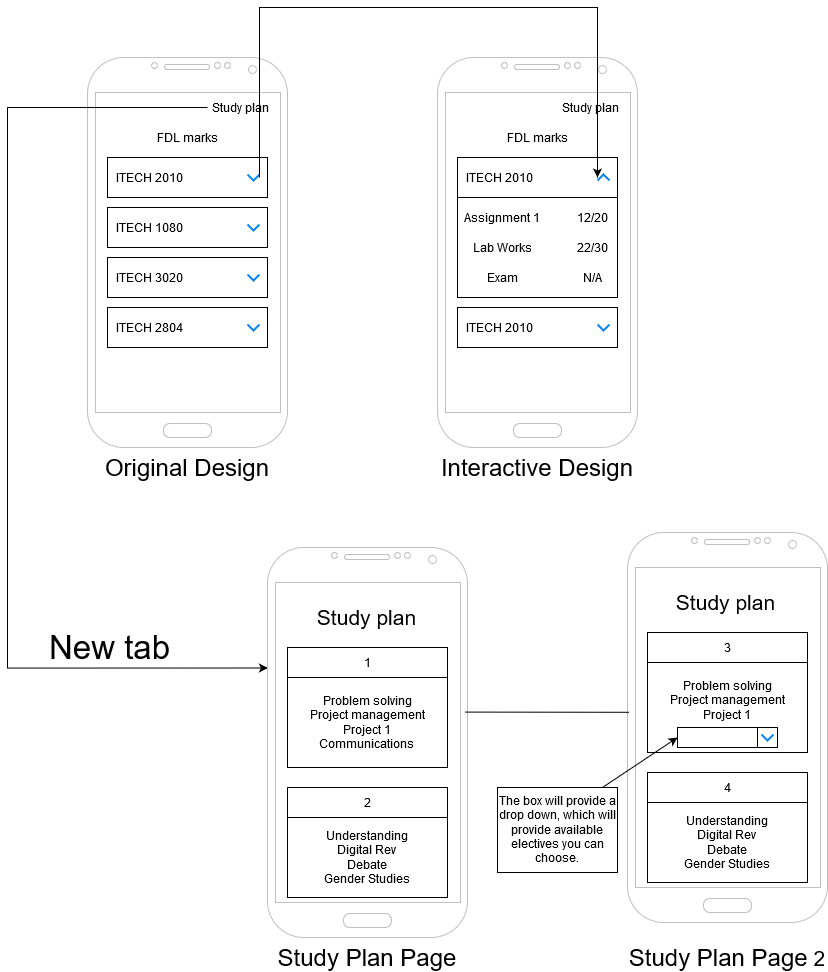

The diagram above was exported from draw.io. Its source (the exported page's mxGraphModel, read from the mxfile embedded in the PNG):
<mxGraphModel dx="507" dy="821" grid="1" gridSize="10" guides="1" tooltips="1" connect="1" arrows="1" fold="1" page="1" pageScale="1" pageWidth="850" pageHeight="1100" math="0" shadow="0">
  <root>
    <mxCell id="0" />
    <mxCell id="1" parent="0" />
    <mxCell id="NvQIXdOuIJe6DqudjAuE-1" value="" style="verticalLabelPosition=bottom;verticalAlign=top;html=1;shadow=0;dashed=0;strokeWidth=1;shape=mxgraph.android.phone2;strokeColor=#c0c0c0;" vertex="1" parent="1">
      <mxGeometry x="180" y="90" width="200" height="390" as="geometry" />
    </mxCell>
    <mxCell id="NvQIXdOuIJe6DqudjAuE-3" value="FDL marks" style="text;html=1;align=center;verticalAlign=middle;resizable=0;points=[];autosize=1;" vertex="1" parent="NvQIXdOuIJe6DqudjAuE-1">
      <mxGeometry x="65" y="70" width="70" height="20" as="geometry" />
    </mxCell>
    <mxCell id="NvQIXdOuIJe6DqudjAuE-2" value="ITECH 2010&amp;nbsp;&amp;nbsp;&amp;nbsp;&amp;nbsp;&amp;nbsp;&amp;nbsp;&amp;nbsp;&amp;nbsp;&amp;nbsp;&amp;nbsp;&amp;nbsp;&amp;nbsp;&amp;nbsp;&amp;nbsp;&amp;nbsp;&amp;nbsp;&amp;nbsp;&amp;nbsp;&amp;nbsp;&amp;nbsp;&amp;nbsp;&amp;nbsp;&amp;nbsp;&amp;nbsp;&amp;nbsp; " style="rounded=0;whiteSpace=wrap;html=1;" vertex="1" parent="1">
      <mxGeometry x="200" y="190" width="160" height="40" as="geometry" />
    </mxCell>
    <mxCell id="NvQIXdOuIJe6DqudjAuE-4" value="" style="html=1;verticalLabelPosition=bottom;labelBackgroundColor=#ffffff;verticalAlign=top;shadow=0;dashed=0;strokeWidth=2;shape=mxgraph.ios7.misc.down;strokeColor=#0080f0;" vertex="1" parent="1">
      <mxGeometry x="340" y="207" width="12" height="6" as="geometry" />
    </mxCell>
    <mxCell id="NvQIXdOuIJe6DqudjAuE-5" value="ITECH 1080 &amp;nbsp;&amp;nbsp;&amp;nbsp;&amp;nbsp;&amp;nbsp;&amp;nbsp;&amp;nbsp;&amp;nbsp;&amp;nbsp;&amp;nbsp;&amp;nbsp;&amp;nbsp;&amp;nbsp;&amp;nbsp;&amp;nbsp;&amp;nbsp;&amp;nbsp;&amp;nbsp;&amp;nbsp;&amp;nbsp;&amp;nbsp;&amp;nbsp;&amp;nbsp;&amp;nbsp; " style="rounded=0;whiteSpace=wrap;html=1;" vertex="1" parent="1">
      <mxGeometry x="200" y="240" width="160" height="40" as="geometry" />
    </mxCell>
    <mxCell id="NvQIXdOuIJe6DqudjAuE-6" value="ITECH 3020 &amp;nbsp;&amp;nbsp;&amp;nbsp;&amp;nbsp;&amp;nbsp;&amp;nbsp;&amp;nbsp;&amp;nbsp;&amp;nbsp;&amp;nbsp;&amp;nbsp;&amp;nbsp;&amp;nbsp;&amp;nbsp;&amp;nbsp;&amp;nbsp;&amp;nbsp;&amp;nbsp;&amp;nbsp;&amp;nbsp;&amp;nbsp;&amp;nbsp;&amp;nbsp;&amp;nbsp; " style="rounded=0;whiteSpace=wrap;html=1;" vertex="1" parent="1">
      <mxGeometry x="200" y="290" width="160" height="40" as="geometry" />
    </mxCell>
    <mxCell id="NvQIXdOuIJe6DqudjAuE-7" value="ITECH 2804 &amp;nbsp;&amp;nbsp;&amp;nbsp;&amp;nbsp;&amp;nbsp;&amp;nbsp;&amp;nbsp;&amp;nbsp;&amp;nbsp;&amp;nbsp;&amp;nbsp;&amp;nbsp;&amp;nbsp;&amp;nbsp;&amp;nbsp;&amp;nbsp;&amp;nbsp;&amp;nbsp;&amp;nbsp;&amp;nbsp;&amp;nbsp;&amp;nbsp;&amp;nbsp;&amp;nbsp; " style="rounded=0;whiteSpace=wrap;html=1;" vertex="1" parent="1">
      <mxGeometry x="200" y="340" width="160" height="40" as="geometry" />
    </mxCell>
    <mxCell id="NvQIXdOuIJe6DqudjAuE-8" value="" style="html=1;verticalLabelPosition=bottom;labelBackgroundColor=#ffffff;verticalAlign=top;shadow=0;dashed=0;strokeWidth=2;shape=mxgraph.ios7.misc.down;strokeColor=#0080f0;" vertex="1" parent="1">
      <mxGeometry x="340" y="257" width="12" height="6" as="geometry" />
    </mxCell>
    <mxCell id="NvQIXdOuIJe6DqudjAuE-9" value="" style="html=1;verticalLabelPosition=bottom;labelBackgroundColor=#ffffff;verticalAlign=top;shadow=0;dashed=0;strokeWidth=2;shape=mxgraph.ios7.misc.down;strokeColor=#0080f0;" vertex="1" parent="1">
      <mxGeometry x="340" y="307" width="12" height="6" as="geometry" />
    </mxCell>
    <mxCell id="NvQIXdOuIJe6DqudjAuE-10" value="" style="html=1;verticalLabelPosition=bottom;labelBackgroundColor=#ffffff;verticalAlign=top;shadow=0;dashed=0;strokeWidth=2;shape=mxgraph.ios7.misc.down;strokeColor=#0080f0;" vertex="1" parent="1">
      <mxGeometry x="340" y="357" width="12" height="6" as="geometry" />
    </mxCell>
    <mxCell id="NvQIXdOuIJe6DqudjAuE-13" value="&lt;font style=&quot;font-size: 24px&quot;&gt;Original Design&lt;br&gt;&lt;/font&gt;" style="text;html=1;strokeColor=none;fillColor=none;align=center;verticalAlign=middle;whiteSpace=wrap;rounded=0;" vertex="1" parent="1">
      <mxGeometry x="180" y="490" width="200" height="20" as="geometry" />
    </mxCell>
    <mxCell id="NvQIXdOuIJe6DqudjAuE-14" value="" style="verticalLabelPosition=bottom;verticalAlign=top;html=1;shadow=0;dashed=0;strokeWidth=1;shape=mxgraph.android.phone2;strokeColor=#c0c0c0;" vertex="1" parent="1">
      <mxGeometry x="530" y="90" width="200" height="390" as="geometry" />
    </mxCell>
    <mxCell id="NvQIXdOuIJe6DqudjAuE-15" value="FDL marks" style="text;html=1;align=center;verticalAlign=middle;resizable=0;points=[];autosize=1;" vertex="1" parent="NvQIXdOuIJe6DqudjAuE-14">
      <mxGeometry x="65" y="70" width="70" height="20" as="geometry" />
    </mxCell>
    <mxCell id="NvQIXdOuIJe6DqudjAuE-25" value="" style="rounded=0;whiteSpace=wrap;html=1;" vertex="1" parent="NvQIXdOuIJe6DqudjAuE-14">
      <mxGeometry x="20" y="140" width="160" height="100" as="geometry" />
    </mxCell>
    <mxCell id="NvQIXdOuIJe6DqudjAuE-26" value="Assignment 1" style="text;html=1;strokeColor=none;fillColor=none;align=center;verticalAlign=middle;whiteSpace=wrap;rounded=0;" vertex="1" parent="NvQIXdOuIJe6DqudjAuE-14">
      <mxGeometry x="20" y="150" width="90" height="20" as="geometry" />
    </mxCell>
    <mxCell id="NvQIXdOuIJe6DqudjAuE-27" value="12/20" style="text;html=1;strokeColor=none;fillColor=none;align=center;verticalAlign=middle;whiteSpace=wrap;rounded=0;" vertex="1" parent="NvQIXdOuIJe6DqudjAuE-14">
      <mxGeometry x="135" y="150" width="40" height="20" as="geometry" />
    </mxCell>
    <mxCell id="NvQIXdOuIJe6DqudjAuE-28" value="Lab Works " style="text;html=1;strokeColor=none;fillColor=none;align=center;verticalAlign=middle;whiteSpace=wrap;rounded=0;" vertex="1" parent="NvQIXdOuIJe6DqudjAuE-14">
      <mxGeometry x="20" y="180" width="90" height="20" as="geometry" />
    </mxCell>
    <mxCell id="NvQIXdOuIJe6DqudjAuE-36" value="22/30" style="text;html=1;strokeColor=none;fillColor=none;align=center;verticalAlign=middle;whiteSpace=wrap;rounded=0;" vertex="1" parent="NvQIXdOuIJe6DqudjAuE-14">
      <mxGeometry x="135" y="180" width="40" height="20" as="geometry" />
    </mxCell>
    <mxCell id="NvQIXdOuIJe6DqudjAuE-38" value="Exam" style="text;html=1;strokeColor=none;fillColor=none;align=center;verticalAlign=middle;whiteSpace=wrap;rounded=0;" vertex="1" parent="NvQIXdOuIJe6DqudjAuE-14">
      <mxGeometry x="20" y="210" width="90" height="20" as="geometry" />
    </mxCell>
    <mxCell id="NvQIXdOuIJe6DqudjAuE-39" value="N/A" style="text;html=1;strokeColor=none;fillColor=none;align=center;verticalAlign=middle;whiteSpace=wrap;rounded=0;" vertex="1" parent="NvQIXdOuIJe6DqudjAuE-14">
      <mxGeometry x="135" y="210" width="40" height="20" as="geometry" />
    </mxCell>
    <mxCell id="NvQIXdOuIJe6DqudjAuE-40" value="Study plan" style="text;html=1;strokeColor=none;fillColor=none;align=center;verticalAlign=middle;whiteSpace=wrap;rounded=0;" vertex="1" parent="NvQIXdOuIJe6DqudjAuE-14">
      <mxGeometry x="120" y="40" width="66" height="20" as="geometry" />
    </mxCell>
    <mxCell id="NvQIXdOuIJe6DqudjAuE-16" value="ITECH 2010&amp;nbsp;&amp;nbsp;&amp;nbsp;&amp;nbsp;&amp;nbsp;&amp;nbsp;&amp;nbsp;&amp;nbsp;&amp;nbsp;&amp;nbsp;&amp;nbsp;&amp;nbsp;&amp;nbsp;&amp;nbsp;&amp;nbsp;&amp;nbsp;&amp;nbsp;&amp;nbsp;&amp;nbsp;&amp;nbsp;&amp;nbsp;&amp;nbsp;&amp;nbsp;&amp;nbsp;&amp;nbsp; " style="rounded=0;whiteSpace=wrap;html=1;" vertex="1" parent="1">
      <mxGeometry x="550" y="190" width="160" height="40" as="geometry" />
    </mxCell>
    <mxCell id="NvQIXdOuIJe6DqudjAuE-17" value="" style="html=1;verticalLabelPosition=bottom;labelBackgroundColor=#ffffff;verticalAlign=top;shadow=0;dashed=0;strokeWidth=2;shape=mxgraph.ios7.misc.down;strokeColor=#0080f0;rotation=-180;" vertex="1" parent="1">
      <mxGeometry x="690" y="207" width="12" height="6" as="geometry" />
    </mxCell>
    <mxCell id="NvQIXdOuIJe6DqudjAuE-20" value="ITECH 2010&amp;nbsp;&amp;nbsp;&amp;nbsp;&amp;nbsp;&amp;nbsp;&amp;nbsp;&amp;nbsp;&amp;nbsp;&amp;nbsp;&amp;nbsp;&amp;nbsp;&amp;nbsp;&amp;nbsp;&amp;nbsp;&amp;nbsp;&amp;nbsp;&amp;nbsp;&amp;nbsp;&amp;nbsp;&amp;nbsp;&amp;nbsp;&amp;nbsp;&amp;nbsp;&amp;nbsp;&amp;nbsp; " style="rounded=0;whiteSpace=wrap;html=1;" vertex="1" parent="1">
      <mxGeometry x="550" y="340" width="160" height="40" as="geometry" />
    </mxCell>
    <mxCell id="NvQIXdOuIJe6DqudjAuE-23" value="" style="html=1;verticalLabelPosition=bottom;labelBackgroundColor=#ffffff;verticalAlign=top;shadow=0;dashed=0;strokeWidth=2;shape=mxgraph.ios7.misc.down;strokeColor=#0080f0;" vertex="1" parent="1">
      <mxGeometry x="690" y="357" width="12" height="6" as="geometry" />
    </mxCell>
    <mxCell id="NvQIXdOuIJe6DqudjAuE-24" value="&lt;font style=&quot;font-size: 24px&quot;&gt;Interactive Design&lt;br&gt;&lt;/font&gt;" style="text;html=1;strokeColor=none;fillColor=none;align=center;verticalAlign=middle;whiteSpace=wrap;rounded=0;" vertex="1" parent="1">
      <mxGeometry x="530" y="490" width="200" height="20" as="geometry" />
    </mxCell>
    <mxCell id="NvQIXdOuIJe6DqudjAuE-37" style="edgeStyle=orthogonalEdgeStyle;rounded=0;orthogonalLoop=1;jettySize=auto;html=1;exitX=1;exitY=0.5;exitDx=0;exitDy=0;exitPerimeter=0;entryX=1;entryY=0.5;entryDx=0;entryDy=0;entryPerimeter=0;" edge="1" parent="1" source="NvQIXdOuIJe6DqudjAuE-4" target="NvQIXdOuIJe6DqudjAuE-17">
      <mxGeometry relative="1" as="geometry">
        <Array as="points">
          <mxPoint x="352" y="40" />
          <mxPoint x="690" y="40" />
        </Array>
      </mxGeometry>
    </mxCell>
    <mxCell id="NvQIXdOuIJe6DqudjAuE-57" style="edgeStyle=orthogonalEdgeStyle;rounded=0;orthogonalLoop=1;jettySize=auto;html=1;exitX=0;exitY=0.5;exitDx=0;exitDy=0;entryX=0.002;entryY=0.309;entryDx=0;entryDy=0;entryPerimeter=0;" edge="1" parent="1" source="NvQIXdOuIJe6DqudjAuE-41" target="NvQIXdOuIJe6DqudjAuE-42">
      <mxGeometry relative="1" as="geometry">
        <Array as="points">
          <mxPoint x="100" y="140" />
          <mxPoint x="100" y="701" />
        </Array>
      </mxGeometry>
    </mxCell>
    <mxCell id="NvQIXdOuIJe6DqudjAuE-41" value="Study plan" style="text;html=1;strokeColor=none;fillColor=none;align=center;verticalAlign=middle;whiteSpace=wrap;rounded=0;" vertex="1" parent="1">
      <mxGeometry x="300" y="130" width="66" height="20" as="geometry" />
    </mxCell>
    <mxCell id="NvQIXdOuIJe6DqudjAuE-42" value="" style="verticalLabelPosition=bottom;verticalAlign=top;html=1;shadow=0;dashed=0;strokeWidth=1;shape=mxgraph.android.phone2;strokeColor=#c0c0c0;" vertex="1" parent="1">
      <mxGeometry x="360" y="580" width="200" height="390" as="geometry" />
    </mxCell>
    <mxCell id="NvQIXdOuIJe6DqudjAuE-54" value="1" style="rounded=0;whiteSpace=wrap;html=1;" vertex="1" parent="NvQIXdOuIJe6DqudjAuE-42">
      <mxGeometry x="20" y="100" width="160" height="30" as="geometry" />
    </mxCell>
    <mxCell id="NvQIXdOuIJe6DqudjAuE-58" value="&lt;div&gt;Understanding&lt;/div&gt;&lt;div&gt;Digital Rev&lt;/div&gt;&lt;div&gt;Debate&lt;/div&gt;&lt;div&gt;Gender Studies&lt;br&gt;&lt;/div&gt;" style="rounded=0;whiteSpace=wrap;html=1;" vertex="1" parent="NvQIXdOuIJe6DqudjAuE-42">
      <mxGeometry x="20" y="270" width="160" height="80" as="geometry" />
    </mxCell>
    <mxCell id="NvQIXdOuIJe6DqudjAuE-52" value="&lt;font style=&quot;font-size: 24px&quot;&gt;Study Plan Page&lt;/font&gt;" style="text;html=1;strokeColor=none;fillColor=none;align=center;verticalAlign=middle;whiteSpace=wrap;rounded=0;" vertex="1" parent="1">
      <mxGeometry x="360" y="980" width="200" height="20" as="geometry" />
    </mxCell>
    <mxCell id="NvQIXdOuIJe6DqudjAuE-55" value="&lt;div&gt;Problem solving&lt;/div&gt;&lt;div&gt;Project management&lt;/div&gt;&lt;div&gt;Project 1&lt;/div&gt;&lt;div&gt;Communications&lt;br&gt;&lt;/div&gt;" style="rounded=0;whiteSpace=wrap;html=1;" vertex="1" parent="1">
      <mxGeometry x="380" y="710" width="160" height="90" as="geometry" />
    </mxCell>
    <mxCell id="NvQIXdOuIJe6DqudjAuE-56" value="2" style="rounded=0;whiteSpace=wrap;html=1;" vertex="1" parent="1">
      <mxGeometry x="380" y="820" width="160" height="30" as="geometry" />
    </mxCell>
    <mxCell id="NvQIXdOuIJe6DqudjAuE-59" value="" style="verticalLabelPosition=bottom;verticalAlign=top;html=1;shadow=0;dashed=0;strokeWidth=1;shape=mxgraph.android.phone2;strokeColor=#c0c0c0;" vertex="1" parent="1">
      <mxGeometry x="720" y="565" width="200" height="390" as="geometry" />
    </mxCell>
    <mxCell id="NvQIXdOuIJe6DqudjAuE-61" value="3" style="rounded=0;whiteSpace=wrap;html=1;" vertex="1" parent="NvQIXdOuIJe6DqudjAuE-59">
      <mxGeometry x="20" y="100" width="160" height="30" as="geometry" />
    </mxCell>
    <mxCell id="NvQIXdOuIJe6DqudjAuE-62" value="&lt;div&gt;Understanding&lt;/div&gt;&lt;div&gt;Digital Rev&lt;/div&gt;&lt;div&gt;Debate&lt;/div&gt;&lt;div&gt;Gender Studies&lt;br&gt;&lt;/div&gt;" style="rounded=0;whiteSpace=wrap;html=1;" vertex="1" parent="NvQIXdOuIJe6DqudjAuE-59">
      <mxGeometry x="20" y="270" width="160" height="80" as="geometry" />
    </mxCell>
    <mxCell id="NvQIXdOuIJe6DqudjAuE-69" value="" style="html=1;verticalLabelPosition=bottom;labelBackgroundColor=#ffffff;verticalAlign=top;shadow=0;dashed=0;strokeWidth=2;shape=mxgraph.ios7.misc.down;strokeColor=#0080f0;" vertex="1" parent="NvQIXdOuIJe6DqudjAuE-59">
      <mxGeometry x="135" y="205" width="12" height="6" as="geometry" />
    </mxCell>
    <mxCell id="NvQIXdOuIJe6DqudjAuE-63" value="&lt;div style=&quot;font-size: 21px&quot;&gt;&lt;font style=&quot;font-size: 24px&quot;&gt;Study Plan Page&lt;/font&gt; 2&lt;br&gt;&lt;/div&gt;" style="text;html=1;strokeColor=none;fillColor=none;align=center;verticalAlign=middle;whiteSpace=wrap;rounded=0;" vertex="1" parent="1">
      <mxGeometry x="720" y="980" width="200" height="20" as="geometry" />
    </mxCell>
    <mxCell id="NvQIXdOuIJe6DqudjAuE-64" value="&lt;font style=&quot;font-size: 21px&quot;&gt;Study plan&lt;/font&gt;" style="text;html=1;strokeColor=none;fillColor=none;align=center;verticalAlign=middle;whiteSpace=wrap;rounded=0;" vertex="1" parent="1">
      <mxGeometry x="767" y="625" width="103" height="20" as="geometry" />
    </mxCell>
    <mxCell id="NvQIXdOuIJe6DqudjAuE-65" value="&lt;div&gt;Problem solving&lt;/div&gt;&lt;div&gt;Project management&lt;/div&gt;&lt;div&gt;Project 1&lt;/div&gt;&lt;div&gt;&amp;nbsp;&lt;br&gt;&lt;/div&gt;" style="rounded=0;whiteSpace=wrap;html=1;" vertex="1" parent="1">
      <mxGeometry x="740" y="695" width="160" height="90" as="geometry" />
    </mxCell>
    <mxCell id="NvQIXdOuIJe6DqudjAuE-66" value="4" style="rounded=0;whiteSpace=wrap;html=1;" vertex="1" parent="1">
      <mxGeometry x="740" y="805" width="160" height="30" as="geometry" />
    </mxCell>
    <mxCell id="NvQIXdOuIJe6DqudjAuE-67" value="" style="rounded=0;whiteSpace=wrap;html=1;" vertex="1" parent="1">
      <mxGeometry x="770" y="760" width="80" height="20" as="geometry" />
    </mxCell>
    <mxCell id="NvQIXdOuIJe6DqudjAuE-68" value="" style="rounded=0;whiteSpace=wrap;html=1;" vertex="1" parent="1">
      <mxGeometry x="850" y="760" width="20" height="20" as="geometry" />
    </mxCell>
    <mxCell id="NvQIXdOuIJe6DqudjAuE-70" value="" style="html=1;verticalLabelPosition=bottom;labelBackgroundColor=#ffffff;verticalAlign=top;shadow=0;dashed=0;strokeWidth=2;shape=mxgraph.ios7.misc.down;strokeColor=#0080f0;" vertex="1" parent="1">
      <mxGeometry x="854" y="767" width="12" height="6" as="geometry" />
    </mxCell>
    <mxCell id="NvQIXdOuIJe6DqudjAuE-71" value="" style="endArrow=classic;html=1;" edge="1" parent="1">
      <mxGeometry width="50" height="50" relative="1" as="geometry">
        <mxPoint x="680" y="830" as="sourcePoint" />
        <mxPoint x="770" y="770" as="targetPoint" />
      </mxGeometry>
    </mxCell>
    <mxCell id="NvQIXdOuIJe6DqudjAuE-72" value="The box will provide a drop down, which will provide available electives you can choose." style="rounded=0;whiteSpace=wrap;html=1;" vertex="1" parent="1">
      <mxGeometry x="590" y="820" width="120" height="85" as="geometry" />
    </mxCell>
    <mxCell id="NvQIXdOuIJe6DqudjAuE-79" value="" style="endArrow=none;html=1;exitX=0.986;exitY=0.422;exitDx=0;exitDy=0;exitPerimeter=0;entryX=0.008;entryY=0.461;entryDx=0;entryDy=0;entryPerimeter=0;" edge="1" parent="1" source="NvQIXdOuIJe6DqudjAuE-42" target="NvQIXdOuIJe6DqudjAuE-59">
      <mxGeometry width="50" height="50" relative="1" as="geometry">
        <mxPoint x="610" y="750" as="sourcePoint" />
        <mxPoint x="660" y="700" as="targetPoint" />
      </mxGeometry>
    </mxCell>
    <mxCell id="NvQIXdOuIJe6DqudjAuE-80" value="&lt;font style=&quot;font-size: 33px&quot;&gt;New tab&lt;/font&gt;" style="text;html=1;align=center;verticalAlign=middle;resizable=0;points=[];autosize=1;" vertex="1" parent="1">
      <mxGeometry x="132" y="665" width="140" height="30" as="geometry" />
    </mxCell>
    <mxCell id="NvQIXdOuIJe6DqudjAuE-81" value="&lt;font style=&quot;font-size: 21px&quot;&gt;Study plan&lt;/font&gt;" style="text;html=1;strokeColor=none;fillColor=none;align=center;verticalAlign=middle;whiteSpace=wrap;rounded=0;" vertex="1" parent="1">
      <mxGeometry x="408.5" y="640" width="103" height="20" as="geometry" />
    </mxCell>
  </root>
</mxGraphModel>